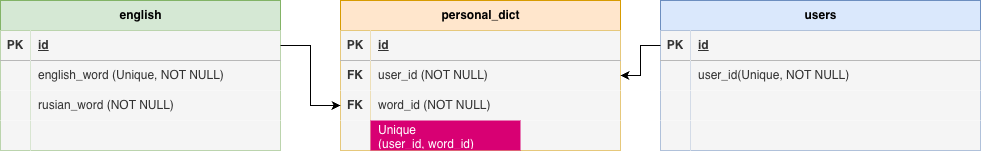

The diagram above was exported from draw.io. Its source (the exported page's mxGraphModel, read from the mxfile embedded in the PNG):
<mxGraphModel dx="1059" dy="748" grid="1" gridSize="10" guides="1" tooltips="1" connect="1" arrows="1" fold="1" page="1" pageScale="1" pageWidth="1169" pageHeight="827" math="0" shadow="0">
  <root>
    <mxCell id="0" />
    <mxCell id="1" parent="0" />
    <mxCell id="ToC20GFf3vQNFNoVufBZ-1" parent="1" style="shape=table;startSize=30;container=1;collapsible=1;childLayout=tableLayout;fixedRows=1;rowLines=0;fontStyle=1;align=center;resizeLast=1;html=1;fillColor=#ffe6cc;strokeColor=#d79b00;" value="personal_dict" vertex="1">
      <mxGeometry height="150" width="280" x="390" y="130" as="geometry" />
    </mxCell>
    <mxCell id="ToC20GFf3vQNFNoVufBZ-2" parent="ToC20GFf3vQNFNoVufBZ-1" style="shape=tableRow;horizontal=0;startSize=0;swimlaneHead=0;swimlaneBody=0;fillColor=none;collapsible=0;dropTarget=0;points=[[0,0.5],[1,0.5]];portConstraint=eastwest;top=0;left=0;right=0;bottom=1;" value="" vertex="1">
      <mxGeometry height="30" width="280" y="30" as="geometry" />
    </mxCell>
    <mxCell id="ToC20GFf3vQNFNoVufBZ-3" parent="ToC20GFf3vQNFNoVufBZ-2" style="shape=partialRectangle;connectable=0;fillColor=#f5f5f5;top=0;left=0;bottom=0;right=0;fontStyle=1;overflow=hidden;whiteSpace=wrap;html=1;fontColor=#333333;strokeColor=#666666;" value="PK" vertex="1">
      <mxGeometry height="30" width="30" as="geometry">
        <mxRectangle height="30" width="30" as="alternateBounds" />
      </mxGeometry>
    </mxCell>
    <mxCell id="ToC20GFf3vQNFNoVufBZ-4" parent="ToC20GFf3vQNFNoVufBZ-2" style="shape=partialRectangle;connectable=0;fillColor=#f5f5f5;top=0;left=0;bottom=0;right=0;align=left;spacingLeft=6;fontStyle=5;overflow=hidden;whiteSpace=wrap;html=1;fontColor=#333333;strokeColor=#666666;" value="id" vertex="1">
      <mxGeometry height="30" width="250" x="30" as="geometry">
        <mxRectangle height="30" width="250" as="alternateBounds" />
      </mxGeometry>
    </mxCell>
    <mxCell id="ToC20GFf3vQNFNoVufBZ-5" parent="ToC20GFf3vQNFNoVufBZ-1" style="shape=tableRow;horizontal=0;startSize=0;swimlaneHead=0;swimlaneBody=0;fillColor=none;collapsible=0;dropTarget=0;points=[[0,0.5],[1,0.5]];portConstraint=eastwest;top=0;left=0;right=0;bottom=0;" value="" vertex="1">
      <mxGeometry height="30" width="280" y="60" as="geometry" />
    </mxCell>
    <mxCell id="ToC20GFf3vQNFNoVufBZ-6" parent="ToC20GFf3vQNFNoVufBZ-5" style="shape=partialRectangle;connectable=0;fillColor=#f5f5f5;top=0;left=0;bottom=0;right=0;editable=1;overflow=hidden;whiteSpace=wrap;html=1;fontStyle=1;fontColor=#333333;strokeColor=#666666;" value="FK" vertex="1">
      <mxGeometry height="30" width="30" as="geometry">
        <mxRectangle height="30" width="30" as="alternateBounds" />
      </mxGeometry>
    </mxCell>
    <mxCell id="ToC20GFf3vQNFNoVufBZ-7" parent="ToC20GFf3vQNFNoVufBZ-5" style="shape=partialRectangle;connectable=0;fillColor=#f5f5f5;top=0;left=0;bottom=0;right=0;align=left;spacingLeft=6;overflow=hidden;whiteSpace=wrap;html=1;fontColor=#333333;strokeColor=#666666;" value="user_id (NOT NULL)&amp;nbsp;&lt;span style=&quot;color: rgba(0, 0, 0, 0); font-family: monospace; font-size: 0px; text-wrap-mode: nowrap;&quot;&gt;%3CmxGraphModel%3E%3Croot%3E%3CmxCell%20id%3D%220%22%2F%3E%3CmxCell%20id%3D%221%22%20parent%3D%220%22%2F%3E%3CmxCell%20id%3D%222%22%20parent%3D%221%22%20style%3D%22shape%3DpartialRectangle%3Bconnectable%3D0%3BfillColor%3D%23f5f5f5%3Btop%3D0%3Bleft%3D0%3Bbottom%3D0%3Bright%3D0%3Balign%3Dleft%3BspacingLeft%3D6%3Boverflow%3Dhidden%3BwhiteSpace%3Dwrap%3Bhtml%3D1%3BfontColor%3D%23333333%3BstrokeColor%3D%23666666%3BstrokeWidth%3D1%3B%22%20value%3D%22Unique(user_id%2C%20word_id)%22%20vertex%3D%221%22%3E%3CmxGeometry%20height%3D%2230%22%20width%3D%22150%22%20x%3D%22740%22%20y%3D%22220%22%20as%3D%22geometry%22%3E%3CmxRectangle%20height%3D%2230%22%20width%3D%22150%22%20as%3D%22alternateBounds%22%2F%3E%3C%2FmxGeometry%3E%3C%2FmxCell%3E%3C%2Froot%3E%3C%2FmxGraphModel%3E&lt;/span&gt;&lt;span style=&quot;color: rgba(0, 0, 0, 0); font-family: monospace; font-size: 0px; text-wrap-mode: nowrap;&quot;&gt;%3CmxGraphModel%3E%3Croot%3E%3CmxCell%20id%3D%220%22%2F%3E%3CmxCell%20id%3D%221%22%20parent%3D%220%22%2F%3E%3CmxCell%20id%3D%222%22%20parent%3D%221%22%20style%3D%22shape%3DpartialRectangle%3Bconnectable%3D0%3BfillColor%3D%23f5f5f5%3Btop%3D0%3Bleft%3D0%3Bbottom%3D0%3Bright%3D0%3Balign%3Dleft%3BspacingLeft%3D6%3Boverflow%3Dhidden%3BwhiteSpace%3Dwrap%3Bhtml%3D1%3BfontColor%3D%23333333%3BstrokeColor%3D%23666666%3BstrokeWidth%3D1%3B%22%20value%3D%22Unique(user_id%2C%20word_id)%22%20vertex%3D%221%22%3E%3CmxGeometry%20height%3D%2230%22%20width%3D%22150%22%20x%3D%22740%22%20y%3D%22220%22%20as%3D%22geometry%22%3E%3CmxRectangle%20height%3D%2230%22%20width%3D%22150%22%20as%3D%22alternateBounds%22%2F%3E%3C%2FmxGeometry%3E%3C%2FmxCell%3E%3C%2Froot%3E%3C%2FmxGraphModel%3E9(((&lt;/span&gt;" vertex="1">
      <mxGeometry height="30" width="250" x="30" as="geometry">
        <mxRectangle height="30" width="250" as="alternateBounds" />
      </mxGeometry>
    </mxCell>
    <mxCell id="ToC20GFf3vQNFNoVufBZ-8" parent="ToC20GFf3vQNFNoVufBZ-1" style="shape=tableRow;horizontal=0;startSize=0;swimlaneHead=0;swimlaneBody=0;fillColor=none;collapsible=0;dropTarget=0;points=[[0,0.5],[1,0.5]];portConstraint=eastwest;top=0;left=0;right=0;bottom=0;" value="" vertex="1">
      <mxGeometry height="30" width="280" y="90" as="geometry" />
    </mxCell>
    <mxCell id="ToC20GFf3vQNFNoVufBZ-9" parent="ToC20GFf3vQNFNoVufBZ-8" style="shape=partialRectangle;connectable=0;fillColor=#f5f5f5;top=0;left=0;bottom=0;right=0;editable=1;overflow=hidden;whiteSpace=wrap;html=1;fontColor=#333333;strokeColor=#666666;" value="&lt;b&gt;FK&lt;/b&gt;" vertex="1">
      <mxGeometry height="30" width="30" as="geometry">
        <mxRectangle height="30" width="30" as="alternateBounds" />
      </mxGeometry>
    </mxCell>
    <mxCell id="ToC20GFf3vQNFNoVufBZ-10" parent="ToC20GFf3vQNFNoVufBZ-8" style="shape=partialRectangle;connectable=0;fillColor=#f5f5f5;top=0;left=0;bottom=0;right=0;align=left;spacingLeft=6;overflow=hidden;whiteSpace=wrap;html=1;fontColor=#333333;strokeColor=#666666;" value="word_id (NOT NULL)" vertex="1">
      <mxGeometry height="30" width="250" x="30" as="geometry">
        <mxRectangle height="30" width="250" as="alternateBounds" />
      </mxGeometry>
    </mxCell>
    <mxCell id="ToC20GFf3vQNFNoVufBZ-11" parent="ToC20GFf3vQNFNoVufBZ-1" style="shape=tableRow;horizontal=0;startSize=0;swimlaneHead=0;swimlaneBody=0;fillColor=none;collapsible=0;dropTarget=0;points=[[0,0.5],[1,0.5]];portConstraint=eastwest;top=0;left=0;right=0;bottom=0;" value="" vertex="1">
      <mxGeometry height="30" width="280" y="120" as="geometry" />
    </mxCell>
    <mxCell id="ToC20GFf3vQNFNoVufBZ-12" parent="ToC20GFf3vQNFNoVufBZ-11" style="shape=partialRectangle;connectable=0;fillColor=#f5f5f5;top=0;left=0;bottom=0;right=0;editable=1;overflow=hidden;whiteSpace=wrap;html=1;fontColor=#333333;strokeColor=#666666;" value="" vertex="1">
      <mxGeometry height="30" width="30" as="geometry">
        <mxRectangle height="30" width="30" as="alternateBounds" />
      </mxGeometry>
    </mxCell>
    <mxCell id="ToC20GFf3vQNFNoVufBZ-13" parent="ToC20GFf3vQNFNoVufBZ-11" style="shape=partialRectangle;connectable=0;fillColor=#f5f5f5;top=0;left=0;bottom=0;right=0;align=left;spacingLeft=6;overflow=hidden;whiteSpace=wrap;html=1;fontColor=#333333;strokeColor=#666666;" value="" vertex="1">
      <mxGeometry height="30" width="250" x="30" as="geometry">
        <mxRectangle height="30" width="250" as="alternateBounds" />
      </mxGeometry>
    </mxCell>
    <mxCell id="ToC20GFf3vQNFNoVufBZ-14" parent="1" style="shape=table;startSize=30;container=1;collapsible=1;childLayout=tableLayout;fixedRows=1;rowLines=0;fontStyle=1;align=center;resizeLast=1;html=1;fillColor=#dae8fc;strokeColor=#6c8ebf;" value="users" vertex="1">
      <mxGeometry height="150" width="320" x="710" y="130" as="geometry" />
    </mxCell>
    <mxCell id="ToC20GFf3vQNFNoVufBZ-15" parent="ToC20GFf3vQNFNoVufBZ-14" style="shape=tableRow;horizontal=0;startSize=0;swimlaneHead=0;swimlaneBody=0;fillColor=none;collapsible=0;dropTarget=0;points=[[0,0.5],[1,0.5]];portConstraint=eastwest;top=0;left=0;right=0;bottom=1;" value="" vertex="1">
      <mxGeometry height="30" width="320" y="30" as="geometry" />
    </mxCell>
    <mxCell id="ToC20GFf3vQNFNoVufBZ-16" parent="ToC20GFf3vQNFNoVufBZ-15" style="shape=partialRectangle;connectable=0;fillColor=#f5f5f5;top=0;left=0;bottom=0;right=0;fontStyle=1;overflow=hidden;whiteSpace=wrap;html=1;fontColor=#333333;strokeColor=#666666;strokeWidth=1;" value="PK" vertex="1">
      <mxGeometry height="30" width="30" as="geometry">
        <mxRectangle height="30" width="30" as="alternateBounds" />
      </mxGeometry>
    </mxCell>
    <mxCell id="ToC20GFf3vQNFNoVufBZ-17" parent="ToC20GFf3vQNFNoVufBZ-15" style="shape=partialRectangle;connectable=0;fillColor=#f5f5f5;top=0;left=0;bottom=0;right=0;align=left;spacingLeft=6;fontStyle=5;overflow=hidden;whiteSpace=wrap;html=1;fontColor=#333333;strokeColor=#666666;strokeWidth=1;" value="id" vertex="1">
      <mxGeometry height="30" width="290" x="30" as="geometry">
        <mxRectangle height="30" width="290" as="alternateBounds" />
      </mxGeometry>
    </mxCell>
    <mxCell id="ToC20GFf3vQNFNoVufBZ-18" parent="ToC20GFf3vQNFNoVufBZ-14" style="shape=tableRow;horizontal=0;startSize=0;swimlaneHead=0;swimlaneBody=0;fillColor=none;collapsible=0;dropTarget=0;points=[[0,0.5],[1,0.5]];portConstraint=eastwest;top=0;left=0;right=0;bottom=0;" value="" vertex="1">
      <mxGeometry height="30" width="320" y="60" as="geometry" />
    </mxCell>
    <mxCell id="ToC20GFf3vQNFNoVufBZ-19" parent="ToC20GFf3vQNFNoVufBZ-18" style="shape=partialRectangle;connectable=0;fillColor=#f5f5f5;top=0;left=0;bottom=0;right=0;editable=1;overflow=hidden;whiteSpace=wrap;html=1;fontColor=#333333;strokeColor=#666666;strokeWidth=1;" value="" vertex="1">
      <mxGeometry height="30" width="30" as="geometry">
        <mxRectangle height="30" width="30" as="alternateBounds" />
      </mxGeometry>
    </mxCell>
    <mxCell id="ToC20GFf3vQNFNoVufBZ-20" parent="ToC20GFf3vQNFNoVufBZ-18" style="shape=partialRectangle;connectable=0;fillColor=#f5f5f5;top=0;left=0;bottom=0;right=0;align=left;spacingLeft=6;overflow=hidden;whiteSpace=wrap;html=1;fontColor=#333333;strokeColor=#666666;strokeWidth=1;" value="user_id(Unique, NOT NULL)" vertex="1">
      <mxGeometry height="30" width="290" x="30" as="geometry">
        <mxRectangle height="30" width="290" as="alternateBounds" />
      </mxGeometry>
    </mxCell>
    <mxCell id="ToC20GFf3vQNFNoVufBZ-21" parent="ToC20GFf3vQNFNoVufBZ-14" style="shape=tableRow;horizontal=0;startSize=0;swimlaneHead=0;swimlaneBody=0;fillColor=none;collapsible=0;dropTarget=0;points=[[0,0.5],[1,0.5]];portConstraint=eastwest;top=0;left=0;right=0;bottom=0;" value="" vertex="1">
      <mxGeometry height="30" width="320" y="90" as="geometry" />
    </mxCell>
    <mxCell id="ToC20GFf3vQNFNoVufBZ-22" parent="ToC20GFf3vQNFNoVufBZ-21" style="shape=partialRectangle;connectable=0;fillColor=#f5f5f5;top=0;left=0;bottom=0;right=0;editable=1;overflow=hidden;whiteSpace=wrap;html=1;fontColor=#333333;strokeColor=#666666;strokeWidth=1;" value="" vertex="1">
      <mxGeometry height="30" width="30" as="geometry">
        <mxRectangle height="30" width="30" as="alternateBounds" />
      </mxGeometry>
    </mxCell>
    <mxCell id="ToC20GFf3vQNFNoVufBZ-23" parent="ToC20GFf3vQNFNoVufBZ-21" style="shape=partialRectangle;connectable=0;fillColor=#f5f5f5;top=0;left=0;bottom=0;right=0;align=left;spacingLeft=6;overflow=hidden;whiteSpace=wrap;html=1;fontColor=#333333;strokeColor=#666666;strokeWidth=1;" value="" vertex="1">
      <mxGeometry height="30" width="290" x="30" as="geometry">
        <mxRectangle height="30" width="290" as="alternateBounds" />
      </mxGeometry>
    </mxCell>
    <mxCell id="ToC20GFf3vQNFNoVufBZ-24" parent="ToC20GFf3vQNFNoVufBZ-14" style="shape=tableRow;horizontal=0;startSize=0;swimlaneHead=0;swimlaneBody=0;fillColor=none;collapsible=0;dropTarget=0;points=[[0,0.5],[1,0.5]];portConstraint=eastwest;top=0;left=0;right=0;bottom=0;" value="" vertex="1">
      <mxGeometry height="30" width="320" y="120" as="geometry" />
    </mxCell>
    <mxCell id="ToC20GFf3vQNFNoVufBZ-25" parent="ToC20GFf3vQNFNoVufBZ-24" style="shape=partialRectangle;connectable=0;fillColor=#f5f5f5;top=0;left=0;bottom=0;right=0;editable=1;overflow=hidden;whiteSpace=wrap;html=1;fontColor=#333333;strokeColor=#666666;strokeWidth=1;" value="" vertex="1">
      <mxGeometry height="30" width="30" as="geometry">
        <mxRectangle height="30" width="30" as="alternateBounds" />
      </mxGeometry>
    </mxCell>
    <mxCell id="ToC20GFf3vQNFNoVufBZ-26" parent="ToC20GFf3vQNFNoVufBZ-24" style="shape=partialRectangle;connectable=0;fillColor=#f5f5f5;top=0;left=0;bottom=0;right=0;align=left;spacingLeft=6;overflow=hidden;whiteSpace=wrap;html=1;fontColor=#333333;strokeColor=#666666;strokeWidth=1;" value="" vertex="1">
      <mxGeometry height="30" width="290" x="30" as="geometry">
        <mxRectangle height="30" width="290" as="alternateBounds" />
      </mxGeometry>
    </mxCell>
    <mxCell id="ToC20GFf3vQNFNoVufBZ-27" parent="1" style="shape=table;startSize=30;container=1;collapsible=1;childLayout=tableLayout;fixedRows=1;rowLines=0;fontStyle=1;align=center;resizeLast=1;html=1;fillColor=#d5e8d4;strokeColor=#82b366;" value="english" vertex="1">
      <mxGeometry height="150" width="280" x="50" y="130" as="geometry" />
    </mxCell>
    <mxCell id="ToC20GFf3vQNFNoVufBZ-28" parent="ToC20GFf3vQNFNoVufBZ-27" style="shape=tableRow;horizontal=0;startSize=0;swimlaneHead=0;swimlaneBody=0;fillColor=none;collapsible=0;dropTarget=0;points=[[0,0.5],[1,0.5]];portConstraint=eastwest;top=0;left=0;right=0;bottom=1;" value="" vertex="1">
      <mxGeometry height="30" width="280" y="30" as="geometry" />
    </mxCell>
    <mxCell id="ToC20GFf3vQNFNoVufBZ-29" parent="ToC20GFf3vQNFNoVufBZ-28" style="shape=partialRectangle;connectable=0;fillColor=#f5f5f5;top=0;left=0;bottom=0;right=0;fontStyle=1;overflow=hidden;whiteSpace=wrap;html=1;fontColor=#333333;strokeColor=#666666;" value="PK" vertex="1">
      <mxGeometry height="30" width="30" as="geometry">
        <mxRectangle height="30" width="30" as="alternateBounds" />
      </mxGeometry>
    </mxCell>
    <mxCell id="ToC20GFf3vQNFNoVufBZ-30" parent="ToC20GFf3vQNFNoVufBZ-28" style="shape=partialRectangle;connectable=0;fillColor=#f5f5f5;top=0;left=0;bottom=0;right=0;align=left;spacingLeft=6;fontStyle=5;overflow=hidden;whiteSpace=wrap;html=1;fontColor=#333333;strokeColor=#666666;" value="id" vertex="1">
      <mxGeometry height="30" width="250" x="30" as="geometry">
        <mxRectangle height="30" width="250" as="alternateBounds" />
      </mxGeometry>
    </mxCell>
    <mxCell id="ToC20GFf3vQNFNoVufBZ-31" parent="ToC20GFf3vQNFNoVufBZ-27" style="shape=tableRow;horizontal=0;startSize=0;swimlaneHead=0;swimlaneBody=0;fillColor=none;collapsible=0;dropTarget=0;points=[[0,0.5],[1,0.5]];portConstraint=eastwest;top=0;left=0;right=0;bottom=0;" value="" vertex="1">
      <mxGeometry height="30" width="280" y="60" as="geometry" />
    </mxCell>
    <mxCell id="ToC20GFf3vQNFNoVufBZ-32" parent="ToC20GFf3vQNFNoVufBZ-31" style="shape=partialRectangle;connectable=0;fillColor=#f5f5f5;top=0;left=0;bottom=0;right=0;editable=1;overflow=hidden;whiteSpace=wrap;html=1;fontColor=#333333;strokeColor=#666666;" value="" vertex="1">
      <mxGeometry height="30" width="30" as="geometry">
        <mxRectangle height="30" width="30" as="alternateBounds" />
      </mxGeometry>
    </mxCell>
    <mxCell id="ToC20GFf3vQNFNoVufBZ-33" parent="ToC20GFf3vQNFNoVufBZ-31" style="shape=partialRectangle;connectable=0;fillColor=#f5f5f5;top=0;left=0;bottom=0;right=0;align=left;spacingLeft=6;overflow=hidden;whiteSpace=wrap;html=1;fontColor=#333333;strokeColor=#666666;" value="english_word (Unique, NOT NULL)" vertex="1">
      <mxGeometry height="30" width="250" x="30" as="geometry">
        <mxRectangle height="30" width="250" as="alternateBounds" />
      </mxGeometry>
    </mxCell>
    <mxCell id="ToC20GFf3vQNFNoVufBZ-34" parent="ToC20GFf3vQNFNoVufBZ-27" style="shape=tableRow;horizontal=0;startSize=0;swimlaneHead=0;swimlaneBody=0;fillColor=none;collapsible=0;dropTarget=0;points=[[0,0.5],[1,0.5]];portConstraint=eastwest;top=0;left=0;right=0;bottom=0;" value="" vertex="1">
      <mxGeometry height="30" width="280" y="90" as="geometry" />
    </mxCell>
    <mxCell id="ToC20GFf3vQNFNoVufBZ-35" parent="ToC20GFf3vQNFNoVufBZ-34" style="shape=partialRectangle;connectable=0;fillColor=#f5f5f5;top=0;left=0;bottom=0;right=0;editable=1;overflow=hidden;whiteSpace=wrap;html=1;fontColor=#333333;strokeColor=#666666;" value="" vertex="1">
      <mxGeometry height="30" width="30" as="geometry">
        <mxRectangle height="30" width="30" as="alternateBounds" />
      </mxGeometry>
    </mxCell>
    <mxCell id="ToC20GFf3vQNFNoVufBZ-36" parent="ToC20GFf3vQNFNoVufBZ-34" style="shape=partialRectangle;connectable=0;fillColor=#f5f5f5;top=0;left=0;bottom=0;right=0;align=left;spacingLeft=6;overflow=hidden;whiteSpace=wrap;html=1;fontColor=#333333;strokeColor=#666666;" value="rusian_word (NOT NULL)" vertex="1">
      <mxGeometry height="30" width="250" x="30" as="geometry">
        <mxRectangle height="30" width="250" as="alternateBounds" />
      </mxGeometry>
    </mxCell>
    <mxCell id="ToC20GFf3vQNFNoVufBZ-37" parent="ToC20GFf3vQNFNoVufBZ-27" style="shape=tableRow;horizontal=0;startSize=0;swimlaneHead=0;swimlaneBody=0;fillColor=none;collapsible=0;dropTarget=0;points=[[0,0.5],[1,0.5]];portConstraint=eastwest;top=0;left=0;right=0;bottom=0;" value="" vertex="1">
      <mxGeometry height="30" width="280" y="120" as="geometry" />
    </mxCell>
    <mxCell id="ToC20GFf3vQNFNoVufBZ-38" parent="ToC20GFf3vQNFNoVufBZ-37" style="shape=partialRectangle;connectable=0;fillColor=#f5f5f5;top=0;left=0;bottom=0;right=0;editable=1;overflow=hidden;whiteSpace=wrap;html=1;fontColor=#333333;strokeColor=#666666;" value="" vertex="1">
      <mxGeometry height="30" width="30" as="geometry">
        <mxRectangle height="30" width="30" as="alternateBounds" />
      </mxGeometry>
    </mxCell>
    <mxCell id="ToC20GFf3vQNFNoVufBZ-39" parent="ToC20GFf3vQNFNoVufBZ-37" style="shape=partialRectangle;connectable=0;fillColor=#f5f5f5;top=0;left=0;bottom=0;right=0;align=left;spacingLeft=6;overflow=hidden;whiteSpace=wrap;html=1;fontColor=#333333;strokeColor=#666666;" value="" vertex="1">
      <mxGeometry height="30" width="250" x="30" as="geometry">
        <mxRectangle height="30" width="250" as="alternateBounds" />
      </mxGeometry>
    </mxCell>
    <mxCell id="ToC20GFf3vQNFNoVufBZ-44" edge="1" parent="ToC20GFf3vQNFNoVufBZ-27" source="ToC20GFf3vQNFNoVufBZ-27" style="edgeStyle=orthogonalEdgeStyle;rounded=0;orthogonalLoop=1;jettySize=auto;html=1;exitX=1;exitY=0.5;exitDx=0;exitDy=0;entryX=1;entryY=0.5;entryDx=0;entryDy=0;" target="ToC20GFf3vQNFNoVufBZ-31">
      <mxGeometry relative="1" as="geometry" />
    </mxCell>
    <mxCell id="ToC20GFf3vQNFNoVufBZ-40" edge="1" parent="1" source="ToC20GFf3vQNFNoVufBZ-28" style="edgeStyle=orthogonalEdgeStyle;rounded=0;orthogonalLoop=1;jettySize=auto;html=1;exitX=1;exitY=0.5;exitDx=0;exitDy=0;entryX=0;entryY=0.5;entryDx=0;entryDy=0;" target="ToC20GFf3vQNFNoVufBZ-8">
      <mxGeometry relative="1" as="geometry" />
    </mxCell>
    <mxCell id="ToC20GFf3vQNFNoVufBZ-41" edge="1" parent="1" source="ToC20GFf3vQNFNoVufBZ-15" style="edgeStyle=orthogonalEdgeStyle;rounded=0;orthogonalLoop=1;jettySize=auto;html=1;entryX=1;entryY=0.5;entryDx=0;entryDy=0;exitX=0;exitY=0.5;exitDx=0;exitDy=0;" target="ToC20GFf3vQNFNoVufBZ-5">
      <mxGeometry relative="1" as="geometry" />
    </mxCell>
    <mxCell id="ToC20GFf3vQNFNoVufBZ-43" parent="1" style="shape=partialRectangle;connectable=0;fillColor=#d80073;top=0;left=0;bottom=0;right=0;align=left;spacingLeft=6;overflow=hidden;whiteSpace=wrap;html=1;fontColor=#ffffff;strokeColor=#A50040;strokeWidth=1;" value="Unique&lt;div&gt;(user_id, word_id)&lt;/div&gt;" vertex="1">
      <mxGeometry height="30" width="150" x="420" y="250" as="geometry">
        <mxRectangle height="30" width="150" as="alternateBounds" />
      </mxGeometry>
    </mxCell>
  </root>
</mxGraphModel>